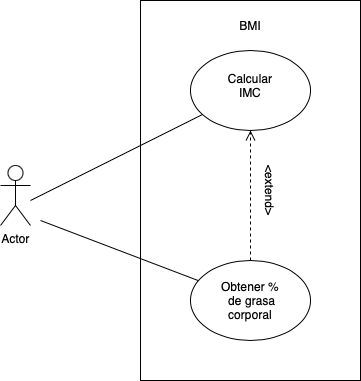

The diagram above was exported from draw.io. Its source (the exported page's mxGraphModel, read from the mxfile embedded in the PNG):
<mxGraphModel dx="1194" dy="647" grid="1" gridSize="10" guides="1" tooltips="1" connect="1" arrows="1" fold="1" page="1" pageScale="1" pageWidth="827" pageHeight="1169" math="0" shadow="0">
  <root>
    <mxCell id="0" />
    <mxCell id="1" parent="0" />
    <object label="Actor" Usuario="" id="4lbn3wGBLDsnm6fw84OS-1">
      <mxCell style="shape=umlActor;verticalLabelPosition=bottom;verticalAlign=top;html=1;outlineConnect=0;" vertex="1" parent="1">
        <mxGeometry x="70" y="265" width="30" height="60" as="geometry" />
      </mxCell>
    </object>
    <mxCell id="4lbn3wGBLDsnm6fw84OS-3" value="" style="rounded=0;whiteSpace=wrap;html=1;direction=south;" vertex="1" parent="1">
      <mxGeometry x="210" y="100" width="220" height="380" as="geometry" />
    </mxCell>
    <mxCell id="4lbn3wGBLDsnm6fw84OS-4" value="" style="ellipse;whiteSpace=wrap;html=1;" vertex="1" parent="1">
      <mxGeometry x="260" y="150" width="120" height="80" as="geometry" />
    </mxCell>
    <mxCell id="4lbn3wGBLDsnm6fw84OS-5" value="" style="ellipse;whiteSpace=wrap;html=1;" vertex="1" parent="1">
      <mxGeometry x="260" y="360" width="120" height="80" as="geometry" />
    </mxCell>
    <mxCell id="4lbn3wGBLDsnm6fw84OS-8" value="" style="endArrow=none;html=1;rounded=0;" edge="1" parent="1" target="4lbn3wGBLDsnm6fw84OS-4">
      <mxGeometry width="50" height="50" relative="1" as="geometry">
        <mxPoint x="100" y="300" as="sourcePoint" />
        <mxPoint x="150" y="250" as="targetPoint" />
      </mxGeometry>
    </mxCell>
    <mxCell id="4lbn3wGBLDsnm6fw84OS-10" value="BMI" style="text;html=1;strokeColor=none;fillColor=none;align=center;verticalAlign=middle;whiteSpace=wrap;rounded=0;" vertex="1" parent="1">
      <mxGeometry x="290" y="110" width="60" height="30" as="geometry" />
    </mxCell>
    <mxCell id="4lbn3wGBLDsnm6fw84OS-12" value="Calcular IMC" style="text;html=1;strokeColor=none;fillColor=none;align=center;verticalAlign=middle;whiteSpace=wrap;rounded=0;" vertex="1" parent="1">
      <mxGeometry x="290" y="170" width="60" height="30" as="geometry" />
    </mxCell>
    <mxCell id="4lbn3wGBLDsnm6fw84OS-15" value="Obtener % &amp;nbsp;de grasa corporal" style="text;strokeColor=none;align=center;fillColor=none;html=1;verticalAlign=middle;whiteSpace=wrap;rounded=0;" vertex="1" parent="1">
      <mxGeometry x="290" y="385" width="60" height="30" as="geometry" />
    </mxCell>
    <mxCell id="4lbn3wGBLDsnm6fw84OS-17" value="&amp;lt;extend&amp;gt;" style="text;html=1;strokeColor=none;fillColor=none;align=center;verticalAlign=middle;whiteSpace=wrap;rounded=0;rotation=90;" vertex="1" parent="1">
      <mxGeometry x="310" y="275" width="60" height="30" as="geometry" />
    </mxCell>
    <mxCell id="4lbn3wGBLDsnm6fw84OS-18" value="" style="endArrow=none;html=1;rounded=0;" edge="1" parent="1" target="4lbn3wGBLDsnm6fw84OS-5">
      <mxGeometry width="50" height="50" relative="1" as="geometry">
        <mxPoint x="110" y="320" as="sourcePoint" />
        <mxPoint x="230" y="260" as="targetPoint" />
        <Array as="points" />
      </mxGeometry>
    </mxCell>
    <mxCell id="4lbn3wGBLDsnm6fw84OS-22" value="" style="html=1;verticalAlign=bottom;endArrow=open;dashed=1;endSize=8;edgeStyle=elbowEdgeStyle;elbow=vertical;curved=0;rounded=0;entryX=0.5;entryY=1;entryDx=0;entryDy=0;exitX=0.5;exitY=0;exitDx=0;exitDy=0;" edge="1" parent="1" source="4lbn3wGBLDsnm6fw84OS-5" target="4lbn3wGBLDsnm6fw84OS-4">
      <mxGeometry relative="1" as="geometry">
        <mxPoint x="319.5" y="350" as="sourcePoint" />
        <mxPoint x="319.5" y="260" as="targetPoint" />
      </mxGeometry>
    </mxCell>
  </root>
</mxGraphModel>